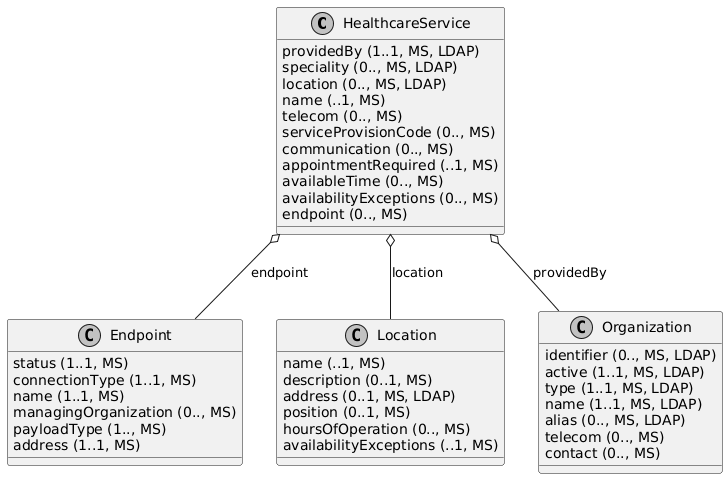

The diagram above was rendered by PlantUML. Its source (embedded in the PNG):
@startuml ClassDiagram.HealthcareService
skinparam monochrome true
class HealthcareService {
  {field} providedBy (1..1, MS, LDAP)
  {field} speciality (0.., MS, LDAP)
  {field} location (0.., MS, LDAP)
  {field} name (..1, MS)
  {field} telecom (0.., MS)
  {field} serviceProvisionCode (0.., MS)
  {field} communication (0.., MS)
  {field} appointmentRequired (..1, MS)
  {field} availableTime (0.., MS)
  {field} availabilityExceptions (0.., MS)
  {field} endpoint (0.., MS)
}
class Endpoint {
  {field} status (1..1, MS)
  {field} connectionType (1..1, MS)
  {field} name (1..1, MS)
  {field} managingOrganization (0.., MS)
  {field} payloadType (1.., MS)
  {field} address (1..1, MS)
}
class Location {
  {field} name (..1, MS)
  {field} description (0..1, MS)
  {field} address (0..1, MS, LDAP)
  {field} position (0..1, MS)
  {field} hoursOfOperation (0.., MS)
  {field} availabilityExceptions (..1, MS)
}
class Organization {
  {field} identifier (0.., MS, LDAP)
  {field} active (1..1, MS, LDAP)
  {field} type (1..1, MS, LDAP)
  {field} name (1..1, MS, LDAP)
  {field} alias (0.., MS, LDAP)
  {field} telecom (0.., MS)
  {field} contact (0.., MS)
}

HealthcareService o-- Organization: providedBy
HealthcareService o-- Endpoint: endpoint
HealthcareService o-- Location: location

@enduml